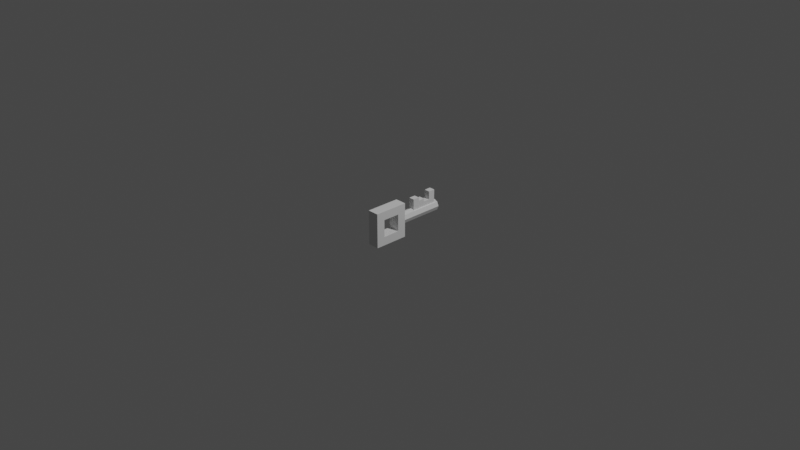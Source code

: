 # Source: key.blend  (saved by Blender 3.2.14; exported with 4.5.12 LTS)
import bpy
from mathutils import Matrix  # noqa: F401  (used for matrix-valued properties, if any)

bpy.ops.wm.read_factory_settings(use_empty=True)
scene = bpy.context.scene
scene.name = 'Scene'

# ---- collections
col_collection = bpy.data.collections.new('Collection'); scene.collection.children.link(col_collection)

# ---- materials (node trees are filled in below, after node groups)
mat_material = bpy.data.materials.new('Material')
mat_material.alpha_threshold = 0.0
mat_material.use_transparent_shadow = False
mat_material.line_color = (0.0, 0.0, 0.0, 1.0)

# ---- material node trees
mat_material.use_nodes = True; mat_material.node_tree.nodes.clear()
_N = mat_material.node_tree.nodes; _L = mat_material.node_tree.links
n0 = _N.new('ShaderNodeOutputMaterial'); n0.name = 'Material Output'; n0.location = (300, 300)
n1 = _N.new('ShaderNodeBsdfPrincipled'); n1.name = 'Principled BSDF'; n1.location = (10, 300)
n1.distribution = 'GGX'
n1.subsurface_method = 'RANDOM_WALK_SKIN'
n1.inputs[2].default_value = 0.4
n1.inputs[3].default_value = 1.45
n1.inputs[27].default_value = (0.0, 0.0, 0.0, 1.0)
n1.inputs[28].default_value = 1.0
_L.new(n1.outputs[0], n0.inputs[0])
n0.is_active_output = True

# ---- world
world_world = bpy.data.worlds.new('World'); scene.world = world_world
world_world.use_nodes = True; world_world.node_tree.nodes.clear()
_N = world_world.node_tree.nodes; _L = world_world.node_tree.links
n0 = _N.new('ShaderNodeOutputWorld'); n0.name = 'World Output'; n0.location = (300, 300)
n1 = _N.new('ShaderNodeBackground'); n1.name = 'Background'; n1.location = (10, 300)
n1.inputs[0].default_value = (0.05088, 0.05088, 0.05088, 1.0)
_L.new(n1.outputs[0], n0.inputs[0])
n0.is_active_output = True
world_world.color = (0.05088, 0.05088, 0.05088)
world_world.use_sun_shadow = False
world_world.sun_shadow_jitter_overblur = 0.0

# ---- cameras
cam_camera = bpy.data.cameras.new('Camera')
cam_camera.clip_end = 100.0
cam_camera.ortho_scale = 7.314

# ---- lights
light_light = bpy.data.lights.new('Light', 'POINT')
light_light.transmission_factor = 0.0
light_light.energy = 1000.0
light_light.shadow_soft_size = 0.1
light_light.shadow_maximum_resolution = 0.006
light_light.use_absolute_resolution = True

# ---- meshes
me_cube_002 = bpy.data.meshes.new('Cube.002')
me_cube_002.from_pydata([(0.0, 0.5, 0.0625), (-0.0625, -0.26, -0.09375), (-0.0625, -0.26, 0.09375), (0.04419, 0.5, 0.04419), (-0.0625, -0.07255, -0.09375), (-0.0625, -0.07255, 0.09375), (0.0625, 0.5, 1.912e-08), (0.0625, -0.26, -0.09375), (0.0625, -0.07255, -0.09375), (-0.03125, 0.319, 0.0827), (0.0625, -0.07255, 0.09375), (0.04419, 0.5, -0.04419), (0.03125, 0.319, 0.0827), (-0.0625, 0.0212, -0.1875), (-0.03125, 0.3921, 0.0827), (-0.0625, -0.3538, 0.1875), (-5.464e-09, 0.5, -0.0625), (0.03125, 0.3921, 0.0827), (-0.0625, 0.0212, 0.1875), (0.0625, 0.0212, -0.1875), (0.03125, 0.2459, 0.0827), (-0.04419, 0.5, -0.04419), (0.0625, 0.0212, 0.1875), (-0.03125, 0.2459, 0.0827), (0.0625, -0.3538, -0.1875), (-0.03125, 0.3921, 0.1899), (-0.0625, 0.5, 2.26e-08), (-0.03125, 0.4651, 0.1899), (0.0625, -0.3538, 0.1875), (0.03125, 0.4651, 0.1899), (-0.0625, -0.3538, -0.1875), (0.03125, 0.3921, 0.1899), (-0.04419, 0.5, 0.04419), (0.03125, 0.3921, 0.1007), (0.0625, -0.26, 0.09375), (0.03125, 0.319, 0.1007), (-0.0625, 0.0212, -1.672e-08), (-0.03125, 0.319, 0.1007), (-0.04419, 0.0212, 0.04419), (-0.03125, 0.3921, 0.1007), (0.0, 0.0212, 0.0625), (-0.03125, 0.2459, 0.1343), (-0.04419, 0.0212, -0.04419), (-0.03125, 0.319, 0.1343), (-5.464e-09, 0.0212, -0.0625), (0.03125, 0.319, 0.1343), (0.0625, 0.0212, -2.02e-08), (0.03125, 0.2459, 0.1343), (0.03125, 0.2459, 0.1691), (0.04419, 0.0212, -0.04419), (0.04419, 0.0212, 0.04419), (0.03125, 0.1728, 0.1691), (-0.03125, 0.1728, 0.1691), (-0.03125, 0.2459, 0.1691), (0.03125, 0.1728, 0.04956), (0.03125, 0.2459, 0.04956), (0.03125, 0.4651, 0.04956), (0.03125, 0.319, 0.04956), (0.03125, 0.3921, 0.04956), (0.0, 0.1728, 0.0625), (0.0, 0.4651, 0.0625), (-0.03125, 0.3921, 0.04956), (-0.03125, 0.4651, 0.04956), (-0.03125, 0.1728, 0.04956), (-0.03125, 0.2459, 0.04956), (-0.03125, 0.319, 0.04956)], [], [(2, 5, 10, 34), (49, 46, 19, 13, 36, 42, 44), (38, 36, 18, 22, 46, 50, 40), (24, 28, 15, 30), (13, 19, 24, 30), (22, 18, 15, 28), (4, 5, 18, 36, 13), (8, 7, 24, 19), (34, 10, 22, 28), (7, 34, 28, 24), (1, 4, 13, 30), (2, 1, 30, 15), (5, 2, 15, 18), (51, 52, 63, 59, 54), (4, 1, 7, 8), (5, 4, 8, 10), (1, 2, 34, 7), (59, 40, 50, 3, 0, 60, 56, 58, 57, 55, 54), (6, 3, 50, 46), (11, 6, 46, 49), (44, 16, 11, 49), (42, 21, 16, 44), (26, 21, 42, 36), (32, 26, 36, 38), (60, 0, 32, 38, 40, 59, 63, 64, 65, 61, 62), (26, 32, 0, 3, 6, 11, 16, 21), (58, 17, 33, 35, 12, 57), (14, 25, 27, 62, 61), (23, 41, 43, 9, 65, 64), (9, 37, 39, 14, 61, 65), (12, 45, 47, 20, 55, 57), (52, 53, 23, 64, 63), (20, 48, 51, 54, 55), (62, 27, 29, 56, 60), (29, 31, 17, 58, 56), (29, 27, 25, 31), (14, 17, 31, 25), (33, 39, 37, 35), (17, 14, 39, 33), (9, 12, 35, 37), (45, 43, 41, 47), (23, 20, 47, 41), (12, 9, 43, 45), (48, 53, 52, 51), (20, 23, 53, 48), (46, 22, 10, 8, 19)])
me_cube_002.polygons.foreach_set('material_index', [0, 0, 0, 0, 0, 0, 0, 0, 0, 0, 0, 0, 0, 0, 0, 0, 0, 1, 1, 1, 1, 1, 1, 1, 1, 1, 0, 0, 0, 0, 0, 0, 0, 0, 0, 0, 0, 0, 0, 0, 0, 0, 0, 0, 0, 0])
_k = set([(0, 3), (0, 32), (3, 6), (6, 11), (11, 16), (16, 21), (21, 26), (26, 32), (36, 38), (36, 42), (38, 40), (40, 50), (42, 44), (44, 49), (46, 49), (46, 50), (54, 55), (54, 59), (55, 57), (56, 58), (56, 60), (57, 58), (59, 63), (60, 62), (61, 62), (61, 65), (63, 64), (64, 65)])
me_cube_002.attributes.new('sharp_edge', 'BOOLEAN', 'EDGE').data.foreach_set('value', [ (min(e.vertices), max(e.vertices)) in _k for e in me_cube_002.edges])
_uv = me_cube_002.uv_layers.new(name='UVMap')
_uv.uv.foreach_set('vector', [0.4447, 0.5982, 0.4325, 0.6495, 0.3461, 0.7537, 0.3461, 0.5123, 0.1657, 0.02962, 0.1779, 0.0001679, 0.1779, 0.1251, 0.09461, 0.1251, 0.09461, 0.0001679, 0.1068, 0.02962, 0.1363, 0.04182, 0.1068, 0.9704, 0.09461, 0.9998, 0.09461, 0.8749, 0.1779, 0.8749, 0.1779, 0.9998, 0.1657, 0.9704, 0.1363, 0.9582, 0.1779, 0.375, 0.1779, 0.625, 0.09461, 0.625, 0.09461, 0.375, 0.09461, 0.1251, 0.1779, 0.1251, 0.1779, 0.375, 0.09461, 0.375, 0.1779, 0.8749, 0.09461, 0.8749, 0.09461, 0.625, 0.1779, 0.625, 0.4086, 0.06265, 0.4086, 0.1876, 0.3461, 0.2501, 0.3461, 0.1251, 0.3461, 0.0001679, 0.5335, 0.4379, 0.5335, 0.3129, 0.596, 0.2504, 0.596, 0.5003, 0.4086, 0.3129, 0.4086, 0.4379, 0.3461, 0.5003, 0.3461, 0.2504, 0.5335, 0.3129, 0.4086, 0.3129, 0.3461, 0.2504, 0.596, 0.2504, 0.5335, 0.06265, 0.4086, 0.06265, 0.3461, 0.0001679, 0.596, 0.000168, 0.5335, 0.1876, 0.5335, 0.06265, 0.596, 0.000168, 0.596, 0.2501, 0.4086, 0.1876, 0.5335, 0.1876, 0.596, 0.2501, 0.3461, 0.2501, 0.2704, 0.06403, 0.2679, 0.06225, 0.235, 0.0001679, 0.2669, 0.02636, 0.286, 0.04992, 0.4847, 0.6563, 0.4968, 0.6049, 0.5832, 0.5007, 0.5832, 0.7421, 0.4325, 0.6495, 0.4847, 0.6563, 0.5832, 0.7421, 0.3461, 0.7537, 0.4968, 0.6049, 0.4447, 0.5982, 0.3461, 0.5123, 0.5832, 0.5007, 0.2412, 0.6833, 0.2412, 1.0, 0.1706, 1.0, 0.1706, 0.0, 0.2412, 0.0, 0.2412, 0.07282, 0.1912, 0.07282, 0.1912, 0.2254, 0.1912, 0.3781, 0.1912, 0.5307, 0.1912, 0.6833, 0.07065, 0.0, 0.1706, 0.0, 0.1706, 1.0, 0.07065, 1.0, 1.49e-08, 0.0, 0.07065, 0.0, 0.07065, 1.0, 0.0, 1.0, 0.4824, 1.0, 0.4824, 0.0, 0.5823, 0.0, 0.5823, 1.0, 0.4118, 1.0, 0.4118, 0.0, 0.4824, 0.0, 0.4824, 1.0, 0.6822, 1.0, 0.5823, 1.0, 0.5823, 0.0, 0.6822, 7.451e-09, 0.3411, 0.0, 0.4118, 0.0, 0.4118, 1.0, 0.3411, 1.0, 0.2412, 0.07282, 0.2412, 0.0, 0.3411, 0.0, 0.3411, 1.0, 0.2412, 1.0, 0.2412, 0.6833, 0.3118, 0.6833, 0.3118, 0.5307, 0.3118, 0.3781, 0.3118, 0.2254, 0.3118, 0.07282, 0.2008, 0.4178, 0.2327, 0.4178, 0.2552, 0.4403, 0.2552, 0.4722, 0.2327, 0.4948, 0.2008, 0.4948, 0.1783, 0.4722, 0.1783, 0.4403, 0.3458, 0.3255, 0.2963, 0.3203, 0.2913, 0.2988, 0.2901, 0.1984, 0.2946, 0.1797, 0.3458, 0.1772, 0.2352, 0.3093, 0.2524, 0.3326, 0.2506, 0.3508, 0.2205, 0.3637, 0.1947, 0.3109, 0.2368, 0.08316, 0.2497, 0.111, 0.248, 0.1538, 0.2284, 0.1792, 0.1783, 0.1809, 0.1977, 0.07374, 0.2284, 0.1792, 0.2349, 0.1978, 0.2384, 0.2935, 0.2352, 0.3093, 0.1947, 0.3109, 0.1783, 0.1809, 0.2946, 0.1797, 0.2734, 0.1544, 0.269, 0.1136, 0.2803, 0.09121, 0.3103, 0.08379, 0.3458, 0.1772, 0.2679, 0.06225, 0.263, 0.07042, 0.2368, 0.08316, 0.1977, 0.07374, 0.235, 0.0001679, 0.2803, 0.09121, 0.2686, 0.07177, 0.2704, 0.06403, 0.286, 0.04992, 0.3103, 0.08379, 0.2205, 0.3637, 0.2506, 0.3508, 0.2571, 0.3553, 0.2975, 0.4175, 0.2506, 0.3909, 0.2571, 0.3553, 0.2669, 0.3359, 0.2963, 0.3203, 0.3458, 0.3255, 0.2975, 0.4175, 0.2571, 0.3553, 0.2506, 0.3508, 0.2524, 0.3326, 0.2669, 0.3359, 0.2352, 0.3093, 0.2963, 0.3203, 0.2669, 0.3359, 0.2524, 0.3326, 0.2913, 0.2988, 0.2384, 0.2935, 0.2349, 0.1978, 0.2901, 0.1984, 0.2963, 0.3203, 0.2352, 0.3093, 0.2384, 0.2935, 0.2913, 0.2988, 0.2284, 0.1792, 0.2946, 0.1797, 0.2901, 0.1984, 0.2349, 0.1978, 0.2734, 0.1544, 0.248, 0.1538, 0.2497, 0.111, 0.269, 0.1136, 0.2368, 0.08316, 0.2803, 0.09121, 0.269, 0.1136, 0.2497, 0.111, 0.2946, 0.1797, 0.2284, 0.1792, 0.248, 0.1538, 0.2734, 0.1544, 0.2686, 0.07177, 0.263, 0.07042, 0.2679, 0.06225, 0.2704, 0.06403, 0.2803, 0.09121, 0.2368, 0.08316, 0.263, 0.07042, 0.2686, 0.07177, 0.4711, 0.5003, 0.3461, 0.5003, 0.4086, 0.4379, 0.5335, 0.4379, 0.596, 0.5003])
me_cube_002.materials.append(None)
me_cube_002.materials.append(mat_material)
me_cube_002.update()

# ---- objects
ob_light = bpy.data.objects.new('Light', light_light)
ob_camera = bpy.data.objects.new('Camera', cam_camera)
ob_cube_002 = bpy.data.objects.new('Cube.002', me_cube_002)

# ---- transforms, parenting, visibility, modifiers, constraints
ob_light.location = (4.076, 1.005, 5.904)
ob_light.rotation_euler = (0.6503, 0.05522, 1.866)
ob_light.lock_rotations_4d = False
ob_light.empty_display_type = 'ARROWS'
ob_light.color = (0.0, 0.0, 0.0, 0.0)
ob_light.lineart.crease_threshold = 0.0
ob_camera.location = (7.359, -6.926, 4.958)
ob_camera.rotation_euler = (1.109, 0.0, 0.8149)
ob_camera.lock_rotations_4d = False
ob_camera.empty_display_type = 'ARROWS'
ob_camera.color = (0.0, 0.0, 0.0, 0.0)
ob_camera.display_type = 'WIRE'
ob_camera.lineart.crease_threshold = 0.0
ob_cube_002.location = (0.0, 0.0, 0.0)

# ---- collection membership
col_collection.objects.link(ob_light)
col_collection.objects.link(ob_camera)
col_collection.objects.link(ob_cube_002)

# ---- scene / render settings (as saved in the file)
scene.camera = ob_camera
scene.frame_start = 1; scene.frame_end = 250; scene.frame_set(1)
scene.render.engine = 'BLENDER_EEVEE_NEXT'
scene.cycles.sampling_pattern = 'TABULATED_SOBOL'
scene.cycles.use_light_tree = False
scene.view_settings.view_transform = 'Filmic'
bpy.context.view_layer.update()

